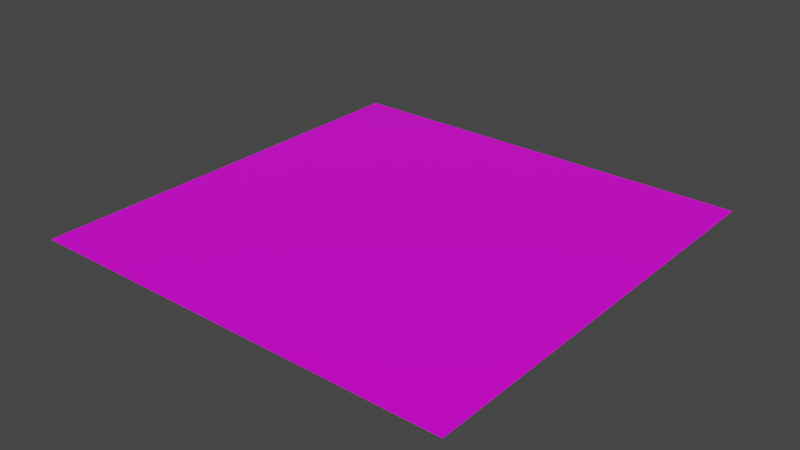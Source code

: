 # Source: WoodenFlooring.blend  (saved by Blender 2.80.75; exported with 4.5.12 LTS)
import bpy
from mathutils import Matrix  # noqa: F401  (used for matrix-valued properties, if any)

bpy.ops.wm.read_factory_settings(use_empty=True)
scene = bpy.context.scene
scene.name = 'Scene'

# ---- collections
col_collection = bpy.data.collections.new('Collection'); scene.collection.children.link(col_collection)

# ---- images (referenced by path relative to the original .blend; pixels are not part of the script)
import os
ASSET_DIR = os.environ.get("B2B_ASSET_DIR", "")  # directory of the original .blend (textures are referenced by path, not embedded)
HERE = os.path.dirname(os.path.abspath(__file__))  # packed textures are extracted next to this script under _unpacked/

def load_image(name, relpath, width, height, colorspace="sRGB"):
    """Load a texture the original file referenced (path relative to the .blend, or extracted next to this script)."""
    p = next((c for c in (os.path.join(HERE, relpath), os.path.join(ASSET_DIR, relpath)) if relpath and os.path.exists(c)), "")
    if p:
        img = bpy.data.images.load(p, check_existing=True)
        img.name = name
    else:  # same state as the original file: an image datablock whose file is absent (Cycles renders it pink)
        img = bpy.data.images.new(name, width, height)
        img.source = "FILE"
        img.filepath = "//" + (relpath or name)
    img.colorspace_settings.name = colorspace
    return img
img_31b15108ba59cf9cce3d7ec80de57019_jpg = load_image('31b15108ba59cf9cce3d7ec80de57019.jpg', '31b15108ba59cf9cce3d7ec80de57019.jpg', 1024, 1024, 'sRGB')

# ---- materials (node trees are filled in below, after node groups)
mat_woodenflooring = bpy.data.materials.new('WoodenFlooring')
mat_woodenflooring.alpha_threshold = 0.0
mat_woodenflooring.use_transparent_shadow = False
mat_woodenflooring.line_color = (0.0, 0.0, 0.0, 1.0)

# ---- material node trees
mat_woodenflooring.use_nodes = True; mat_woodenflooring.node_tree.nodes.clear()
_N = mat_woodenflooring.node_tree.nodes; _L = mat_woodenflooring.node_tree.links
n0 = _N.new('ShaderNodeOutputMaterial'); n0.name = 'Material Output'; n0.location = (300, 300)
n1 = _N.new('ShaderNodeBsdfPrincipled'); n1.name = 'Principled BSDF'; n1.location = (10, 300)
n1.distribution = 'GGX'
n1.subsurface_method = 'BURLEY'
n1.inputs[2].default_value = 0.4
n1.inputs[3].default_value = 1.45
n1.inputs[27].default_value = (0.0, 0.0, 0.0, 1.0)
n1.inputs[28].default_value = 1.0
n2 = _N.new('ShaderNodeTexImage'); n2.name = 'Image Texture'; n2.location = (-280, 280)
n2.image = img_31b15108ba59cf9cce3d7ec80de57019_jpg
_L.new(n1.outputs[0], n0.inputs[0])
_L.new(n2.outputs[0], n1.inputs[0])
n0.is_active_output = True

# ---- world
world_world = bpy.data.worlds.new('World'); scene.world = world_world
world_world.use_nodes = True; world_world.node_tree.nodes.clear()
_N = world_world.node_tree.nodes; _L = world_world.node_tree.links
n0 = _N.new('ShaderNodeOutputWorld'); n0.name = 'World Output'; n0.location = (300, 300)
n1 = _N.new('ShaderNodeBackground'); n1.name = 'Background'; n1.location = (10, 300)
n1.inputs[0].default_value = (0.05088, 0.05088, 0.05088, 1.0)
_L.new(n1.outputs[0], n0.inputs[0])
n0.is_active_output = True
world_world.color = (0.05088, 0.05088, 0.05088)
world_world.use_sun_shadow = False
world_world.sun_shadow_jitter_overblur = 0.0

# ---- meshes
me_plane = bpy.data.meshes.new('Plane')
me_plane.from_pydata([(-1.0, -1.0, 0.0), (1.0, -1.0, 0.0), (-1.0, 1.0, 0.0), (1.0, 1.0, 0.0)], [], [(0, 1, 3, 2)])
_uv = me_plane.uv_layers.new(name='UVMap')
_uv.uv.foreach_set('vector', [0.0, 0.0, 1.0, 0.0, 1.0, 1.0, 0.0, 1.0])
me_plane.materials.append(mat_woodenflooring)
me_plane.use_remesh_preserve_volume = False
me_plane.use_remesh_preserve_attributes = False
me_plane.use_mirror_vertex_groups = False
me_plane.update()

# ---- objects
ob_woodenflooring = bpy.data.objects.new('WoodenFlooring', me_plane)

# ---- transforms, parenting, visibility, modifiers, constraints
ob_woodenflooring.location = (0.0, 0.0, 0.0)
ob_woodenflooring.scale = (11.86, 11.86, 11.86)
ob_woodenflooring.lineart.crease_threshold = 0.0

# ---- collection membership
col_collection.objects.link(ob_woodenflooring)

# ---- scene / render settings (as saved in the file)
scene.frame_start = 1; scene.frame_end = 250; scene.frame_set(1)
scene.render.engine = 'BLENDER_EEVEE_NEXT'
scene.cycles.use_denoising = False
scene.cycles.samples = 128
scene.cycles.sampling_pattern = 'TABULATED_SOBOL'
scene.cycles.use_adaptive_sampling = False
scene.cycles.use_light_tree = False
scene.view_settings.view_transform = 'Filmic'
bpy.context.view_layer.update()

# ---- added for rendering (the .blend has no active camera and no usable light): camera, sun
cam_auto = bpy.data.cameras.new('AutoCamera')
cam_auto.lens = 50.0
cam_auto.sensor_width = 36.0
cam_auto.clip_end = 1000.0
ob_auto_camera = bpy.data.objects.new('AutoCamera', cam_auto)
scene.collection.objects.link(ob_auto_camera)
ob_auto_camera.location = (31.0461, -37.2553, 24.8369)
ob_auto_camera.rotation_euler = (1.09748, -7.21219e-08, 0.694738)
scene.camera = ob_auto_camera
light_auto_sun = bpy.data.lights.new('AutoSun', 'SUN')
light_auto_sun.energy = 3.0
light_auto_sun.angle = 0.0523599
ob_auto_sun = bpy.data.objects.new('AutoSun', light_auto_sun)
scene.collection.objects.link(ob_auto_sun)
ob_auto_sun.rotation_euler = (0.872665, 0.174533, 0.523599)
bpy.context.view_layer.update()
